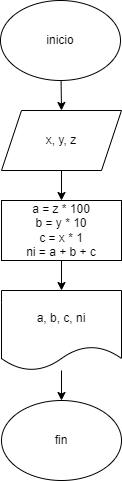

The diagram above was exported from draw.io. Its source (the exported page's mxGraphModel, read from the mxfile embedded in the PNG):
<mxGraphModel dx="746" dy="568" grid="1" gridSize="10" guides="1" tooltips="1" connect="1" arrows="1" fold="1" page="1" pageScale="1" pageWidth="827" pageHeight="1169" math="0" shadow="0">
  <root>
    <mxCell id="0" />
    <mxCell id="1" parent="0" />
    <mxCell id="8" style="edgeStyle=none;html=1;entryX=0.5;entryY=0;entryDx=0;entryDy=0;" parent="1" source="2" target="3" edge="1">
      <mxGeometry relative="1" as="geometry" />
    </mxCell>
    <mxCell id="2" value="inicio" style="ellipse;whiteSpace=wrap;html=1;" parent="1" vertex="1">
      <mxGeometry x="330" y="40" width="120" height="80" as="geometry" />
    </mxCell>
    <mxCell id="9" style="edgeStyle=none;html=1;" parent="1" source="3" target="4" edge="1">
      <mxGeometry relative="1" as="geometry" />
    </mxCell>
    <mxCell id="3" value="x, y, z" style="shape=parallelogram;perimeter=parallelogramPerimeter;whiteSpace=wrap;html=1;fixedSize=1;" parent="1" vertex="1">
      <mxGeometry x="331" y="150" width="120" height="60" as="geometry" />
    </mxCell>
    <mxCell id="10" style="edgeStyle=none;html=1;" parent="1" source="4" target="6" edge="1">
      <mxGeometry relative="1" as="geometry" />
    </mxCell>
    <mxCell id="4" value="a = z * 100&lt;br&gt;b = y * 10&lt;br&gt;c&amp;nbsp;= x * 1&lt;br&gt;ni = a + b + c&lt;br&gt;" style="rounded=0;whiteSpace=wrap;html=1;" parent="1" vertex="1">
      <mxGeometry x="331" y="240" width="120" height="60" as="geometry" />
    </mxCell>
    <mxCell id="11" style="edgeStyle=none;html=1;entryX=0.5;entryY=0;entryDx=0;entryDy=0;" parent="1" source="6" target="7" edge="1">
      <mxGeometry relative="1" as="geometry" />
    </mxCell>
    <mxCell id="6" value="a, b, c, ni" style="shape=document;whiteSpace=wrap;html=1;boundedLbl=1;" parent="1" vertex="1">
      <mxGeometry x="331" y="330" width="120" height="80" as="geometry" />
    </mxCell>
    <mxCell id="7" value="fin" style="ellipse;whiteSpace=wrap;html=1;" parent="1" vertex="1">
      <mxGeometry x="331" y="440" width="120" height="80" as="geometry" />
    </mxCell>
  </root>
</mxGraphModel>